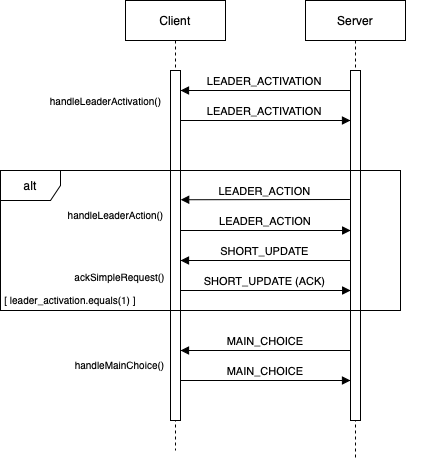

The diagram above was exported from draw.io. Its source (the exported page's mxGraphModel, read from the mxfile embedded in the PNG):
<mxGraphModel dx="665" dy="545" grid="1" gridSize="10" guides="1" tooltips="1" connect="1" arrows="1" fold="1" page="1" pageScale="1" pageWidth="850" pageHeight="1100" math="0" shadow="0">
  <root>
    <mxCell id="0" />
    <mxCell id="1" parent="0" />
    <mxCell id="FRwVsLJDSgMzUDMzILQR-21" value="Client" style="shape=umlLifeline;perimeter=lifelinePerimeter;container=1;collapsible=0;recursiveResize=0;rounded=0;shadow=0;strokeWidth=1;" parent="1" vertex="1">
      <mxGeometry x="195" y="90" width="100" height="450" as="geometry" />
    </mxCell>
    <mxCell id="FRwVsLJDSgMzUDMzILQR-22" value="" style="points=[];perimeter=orthogonalPerimeter;rounded=0;shadow=0;strokeWidth=1;" parent="FRwVsLJDSgMzUDMzILQR-21" vertex="1">
      <mxGeometry x="45" y="70" width="10" height="350" as="geometry" />
    </mxCell>
    <mxCell id="FRwVsLJDSgMzUDMzILQR-23" value="Server" style="shape=umlLifeline;perimeter=lifelinePerimeter;container=1;collapsible=0;recursiveResize=0;rounded=0;shadow=0;strokeWidth=1;" parent="1" vertex="1">
      <mxGeometry x="375" y="90" width="100" height="460" as="geometry" />
    </mxCell>
    <mxCell id="FRwVsLJDSgMzUDMzILQR-24" value="" style="points=[];perimeter=orthogonalPerimeter;rounded=0;shadow=0;strokeWidth=1;" parent="FRwVsLJDSgMzUDMzILQR-23" vertex="1">
      <mxGeometry x="45" y="70" width="10" height="350" as="geometry" />
    </mxCell>
    <mxCell id="FRwVsLJDSgMzUDMzILQR-25" value="LEADER_ACTIVATION" style="verticalAlign=bottom;endArrow=block;shadow=0;strokeWidth=1;" parent="1" edge="1">
      <mxGeometry relative="1" as="geometry">
        <mxPoint x="420" y="180" as="sourcePoint" />
        <mxPoint x="250" y="180" as="targetPoint" />
      </mxGeometry>
    </mxCell>
    <mxCell id="FRwVsLJDSgMzUDMzILQR-26" value="LEADER_ACTIVATION" style="verticalAlign=bottom;endArrow=block;shadow=0;strokeWidth=1;" parent="1" edge="1">
      <mxGeometry relative="1" as="geometry">
        <mxPoint x="250" y="210" as="sourcePoint" />
        <mxPoint x="420" y="210" as="targetPoint" />
        <Array as="points" />
      </mxGeometry>
    </mxCell>
    <mxCell id="FRwVsLJDSgMzUDMzILQR-27" value="" style="endArrow=none;dashed=1;html=1;" parent="1" edge="1">
      <mxGeometry width="50" height="50" relative="1" as="geometry">
        <mxPoint x="510" y="301" as="sourcePoint" />
        <mxPoint x="510" y="301" as="targetPoint" />
      </mxGeometry>
    </mxCell>
    <mxCell id="FRwVsLJDSgMzUDMzILQR-28" value="&lt;font style=&quot;font-size: 10px;&quot;&gt;[ leader_activation.equals(1) ]&lt;/font&gt;" style="text;html=1;strokeColor=none;fillColor=none;align=center;verticalAlign=middle;whiteSpace=wrap;rounded=0;fontSize=10;" parent="1" vertex="1">
      <mxGeometry x="70" y="378" width="140" height="22" as="geometry" />
    </mxCell>
    <mxCell id="FRwVsLJDSgMzUDMzILQR-29" value="LEADER_ACTION" style="verticalAlign=bottom;endArrow=block;shadow=0;strokeWidth=1;exitX=-0.075;exitY=0.061;exitDx=0;exitDy=0;exitPerimeter=0;" parent="1" edge="1">
      <mxGeometry relative="1" as="geometry">
        <mxPoint x="419.45000000000016" y="289" as="sourcePoint" />
        <mxPoint x="250.20000000000005" y="289.24" as="targetPoint" />
      </mxGeometry>
    </mxCell>
    <mxCell id="FRwVsLJDSgMzUDMzILQR-30" value="LEADER_ACTION" style="verticalAlign=bottom;endArrow=block;shadow=0;strokeWidth=1;exitX=0.98;exitY=0.262;exitDx=0;exitDy=0;exitPerimeter=0;" parent="1" edge="1">
      <mxGeometry relative="1" as="geometry">
        <mxPoint x="250" y="320" as="sourcePoint" />
        <mxPoint x="420.20000000000005" y="320" as="targetPoint" />
      </mxGeometry>
    </mxCell>
    <mxCell id="FRwVsLJDSgMzUDMzILQR-31" value="SHORT_UPDATE" style="verticalAlign=bottom;endArrow=block;shadow=0;strokeWidth=1;exitX=-0.003;exitY=0.691;exitDx=0;exitDy=0;exitPerimeter=0;" parent="1" edge="1">
      <mxGeometry relative="1" as="geometry">
        <mxPoint x="419.9699999999999" y="350" as="sourcePoint" />
        <mxPoint x="250" y="350" as="targetPoint" />
      </mxGeometry>
    </mxCell>
    <mxCell id="FRwVsLJDSgMzUDMzILQR-32" value="" style="endArrow=none;dashed=1;html=1;" parent="1" edge="1">
      <mxGeometry width="50" height="50" relative="1" as="geometry">
        <mxPoint x="510" y="411" as="sourcePoint" />
        <mxPoint x="510" y="411" as="targetPoint" />
      </mxGeometry>
    </mxCell>
    <mxCell id="FRwVsLJDSgMzUDMzILQR-33" value="MAIN_CHOICE" style="verticalAlign=bottom;endArrow=block;shadow=0;strokeWidth=1;exitX=-0.003;exitY=0.691;exitDx=0;exitDy=0;exitPerimeter=0;" parent="1" edge="1">
      <mxGeometry relative="1" as="geometry">
        <mxPoint x="419.9699999999999" y="440" as="sourcePoint" />
        <mxPoint x="250" y="440" as="targetPoint" />
      </mxGeometry>
    </mxCell>
    <mxCell id="FRwVsLJDSgMzUDMzILQR-34" value="SHORT_UPDATE (ACK)" style="verticalAlign=bottom;endArrow=block;shadow=0;strokeWidth=1;exitX=0.98;exitY=0.262;exitDx=0;exitDy=0;exitPerimeter=0;" parent="1" edge="1">
      <mxGeometry relative="1" as="geometry">
        <mxPoint x="250" y="380" as="sourcePoint" />
        <mxPoint x="420.20000000000005" y="380" as="targetPoint" />
      </mxGeometry>
    </mxCell>
    <mxCell id="FRwVsLJDSgMzUDMzILQR-35" value="handleLeaderActivation()" style="text;html=1;align=center;verticalAlign=middle;resizable=0;points=[];autosize=1;strokeColor=none;fontSize=10;" parent="1" vertex="1">
      <mxGeometry x="110" y="180" width="130" height="20" as="geometry" />
    </mxCell>
    <mxCell id="FRwVsLJDSgMzUDMzILQR-36" value="handleLeaderAction()" style="text;html=1;align=center;verticalAlign=middle;resizable=0;points=[];autosize=1;strokeColor=none;fontSize=10;" parent="1" vertex="1">
      <mxGeometry x="130" y="294" width="110" height="20" as="geometry" />
    </mxCell>
    <mxCell id="FRwVsLJDSgMzUDMzILQR-37" value="ackSimpleRequest()" style="text;html=1;align=center;verticalAlign=middle;resizable=0;points=[];autosize=1;strokeColor=none;fontSize=10;" parent="1" vertex="1">
      <mxGeometry x="134" y="356" width="110" height="20" as="geometry" />
    </mxCell>
    <mxCell id="FRwVsLJDSgMzUDMzILQR-38" value="MAIN_CHOICE" style="verticalAlign=bottom;endArrow=block;shadow=0;strokeWidth=1;" parent="1" source="FRwVsLJDSgMzUDMzILQR-22" edge="1">
      <mxGeometry relative="1" as="geometry">
        <mxPoint x="253" y="470" as="sourcePoint" />
        <mxPoint x="420" y="470" as="targetPoint" />
      </mxGeometry>
    </mxCell>
    <mxCell id="FRwVsLJDSgMzUDMzILQR-39" value="handleMainChoice()" style="text;html=1;align=center;verticalAlign=middle;resizable=0;points=[];autosize=1;strokeColor=none;fontSize=10;" parent="1" vertex="1">
      <mxGeometry x="134" y="444" width="110" height="20" as="geometry" />
    </mxCell>
    <mxCell id="FRwVsLJDSgMzUDMzILQR-40" value="alt" style="shape=umlFrame;whiteSpace=wrap;html=1;shadow=0;" parent="1" vertex="1">
      <mxGeometry x="70" y="260" width="400" height="140" as="geometry" />
    </mxCell>
  </root>
</mxGraphModel>